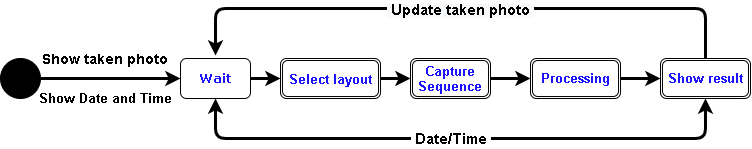

The diagram above was exported from draw.io. Its source (the exported page's mxGraphModel, read from the mxfile embedded in the PNG):
<mxGraphModel dx="716" dy="378" grid="1" gridSize="10" guides="1" tooltips="1" connect="1" arrows="1" fold="1" page="1" pageScale="1" pageWidth="827" pageHeight="1169" math="0" shadow="0">
  <root>
    <mxCell id="0" />
    <mxCell id="1" parent="0" />
    <mxCell id="G1sBOOMAPz2VSk4-gPkQ-1" value="" style="ellipse;whiteSpace=wrap;html=1;aspect=fixed;fillColor=#000000;" vertex="1" parent="1">
      <mxGeometry x="10" y="180" width="40" height="40" as="geometry" />
    </mxCell>
    <mxCell id="G1sBOOMAPz2VSk4-gPkQ-3" value="" style="endArrow=classic;html=1;strokeWidth=3;exitX=1;exitY=0.5;exitDx=0;exitDy=0;" edge="1" parent="1" source="G1sBOOMAPz2VSk4-gPkQ-1">
      <mxGeometry width="50" height="50" relative="1" as="geometry">
        <mxPoint x="90" y="200" as="sourcePoint" />
        <mxPoint x="190" y="200" as="targetPoint" />
      </mxGeometry>
    </mxCell>
    <mxCell id="G1sBOOMAPz2VSk4-gPkQ-4" style="edgeStyle=orthogonalEdgeStyle;rounded=0;orthogonalLoop=1;jettySize=auto;html=1;exitX=0.5;exitY=1;exitDx=0;exitDy=0;strokeWidth=3;" edge="1" parent="1" source="G1sBOOMAPz2VSk4-gPkQ-1" target="G1sBOOMAPz2VSk4-gPkQ-1">
      <mxGeometry relative="1" as="geometry" />
    </mxCell>
    <mxCell id="G1sBOOMAPz2VSk4-gPkQ-5" value="" style="rounded=1;whiteSpace=wrap;html=1;fillColor=#FFFFFF;" vertex="1" parent="1">
      <mxGeometry x="190" y="180" width="70" height="40" as="geometry" />
    </mxCell>
    <mxCell id="G1sBOOMAPz2VSk4-gPkQ-7" value="&lt;p&gt;&lt;b&gt;&lt;font style=&quot;font-size: 13px&quot; color=&quot;#1c14ff&quot; face=&quot;Verdana&quot;&gt;Wait&lt;/font&gt;&lt;/b&gt;&lt;/p&gt;" style="text;html=1;strokeColor=none;align=center;verticalAlign=middle;whiteSpace=wrap;rounded=0;strokeWidth=1;fillColor=#ffffff;" vertex="1" parent="1">
      <mxGeometry x="205" y="190" width="40" height="20" as="geometry" />
    </mxCell>
    <mxCell id="G1sBOOMAPz2VSk4-gPkQ-9" value="&lt;b&gt;&lt;font style=&quot;font-size: 13px&quot;&gt;Show Date and Time&lt;/font&gt;&lt;/b&gt;" style="text;html=1;strokeColor=none;fillColor=none;align=center;verticalAlign=middle;whiteSpace=wrap;rounded=0;" vertex="1" parent="1">
      <mxGeometry x="40" y="210" width="150" height="20" as="geometry" />
    </mxCell>
    <mxCell id="G1sBOOMAPz2VSk4-gPkQ-14" value="&lt;span style=&quot;font-size: 14px&quot;&gt;&lt;b&gt;Show taken photo&lt;/b&gt;&lt;/span&gt;" style="text;html=1;strokeColor=none;fillColor=none;align=center;verticalAlign=middle;whiteSpace=wrap;rounded=0;" vertex="1" parent="1">
      <mxGeometry x="40" y="170" width="150" height="20" as="geometry" />
    </mxCell>
    <mxCell id="G1sBOOMAPz2VSk4-gPkQ-16" value="" style="endArrow=classic;html=1;strokeWidth=3;exitX=1;exitY=0.5;exitDx=0;exitDy=0;" edge="1" parent="1" source="G1sBOOMAPz2VSk4-gPkQ-5">
      <mxGeometry width="50" height="50" relative="1" as="geometry">
        <mxPoint x="320" y="200" as="sourcePoint" />
        <mxPoint x="290" y="200" as="targetPoint" />
      </mxGeometry>
    </mxCell>
    <mxCell id="G1sBOOMAPz2VSk4-gPkQ-22" style="edgeStyle=orthogonalEdgeStyle;rounded=0;orthogonalLoop=1;jettySize=auto;html=1;strokeWidth=3;" edge="1" parent="1" source="G1sBOOMAPz2VSk4-gPkQ-17">
      <mxGeometry relative="1" as="geometry">
        <mxPoint x="420" y="200" as="targetPoint" />
      </mxGeometry>
    </mxCell>
    <mxCell id="G1sBOOMAPz2VSk4-gPkQ-17" value="&lt;font color=&quot;#1c14ff&quot; size=&quot;1&quot;&gt;&lt;b style=&quot;font-size: 13px&quot;&gt;Select layout&lt;/b&gt;&lt;/font&gt;" style="shape=ext;double=1;rounded=1;whiteSpace=wrap;html=1;" vertex="1" parent="1">
      <mxGeometry x="290" y="180" width="100" height="40" as="geometry" />
    </mxCell>
    <mxCell id="G1sBOOMAPz2VSk4-gPkQ-23" style="edgeStyle=orthogonalEdgeStyle;rounded=0;orthogonalLoop=1;jettySize=auto;html=1;strokeWidth=3;entryX=0;entryY=0.5;entryDx=0;entryDy=0;" edge="1" parent="1" source="G1sBOOMAPz2VSk4-gPkQ-19" target="G1sBOOMAPz2VSk4-gPkQ-24">
      <mxGeometry relative="1" as="geometry">
        <mxPoint x="530" y="200" as="targetPoint" />
      </mxGeometry>
    </mxCell>
    <mxCell id="G1sBOOMAPz2VSk4-gPkQ-19" value="&lt;b&gt;&lt;font style=&quot;font-size: 13px&quot; color=&quot;#1c14ff&quot;&gt;Capture Sequence&lt;/font&gt;&lt;/b&gt;" style="shape=ext;double=1;rounded=1;whiteSpace=wrap;html=1;" vertex="1" parent="1">
      <mxGeometry x="420" y="180" width="80" height="40" as="geometry" />
    </mxCell>
    <mxCell id="G1sBOOMAPz2VSk4-gPkQ-26" style="edgeStyle=orthogonalEdgeStyle;rounded=0;orthogonalLoop=1;jettySize=auto;html=1;strokeWidth=3;entryX=0;entryY=0.5;entryDx=0;entryDy=0;" edge="1" parent="1" source="G1sBOOMAPz2VSk4-gPkQ-24" target="G1sBOOMAPz2VSk4-gPkQ-27">
      <mxGeometry relative="1" as="geometry">
        <mxPoint x="660" y="200" as="targetPoint" />
      </mxGeometry>
    </mxCell>
    <mxCell id="G1sBOOMAPz2VSk4-gPkQ-24" value="&lt;b&gt;&lt;font style=&quot;font-size: 13px&quot; color=&quot;#1c14ff&quot;&gt;Processing&lt;/font&gt;&lt;/b&gt;" style="shape=ext;double=1;rounded=1;whiteSpace=wrap;html=1;strokeWidth=1;fillColor=#FFFFFF;" vertex="1" parent="1">
      <mxGeometry x="540" y="180" width="90" height="40" as="geometry" />
    </mxCell>
    <mxCell id="G1sBOOMAPz2VSk4-gPkQ-27" value="&lt;font style=&quot;font-size: 13px&quot; color=&quot;#1c14ff&quot;&gt;&lt;b&gt;Show result&lt;/b&gt;&lt;/font&gt;" style="shape=ext;double=1;rounded=1;whiteSpace=wrap;html=1;strokeWidth=1;fillColor=#FFFFFF;" vertex="1" parent="1">
      <mxGeometry x="670" y="180" width="90" height="40" as="geometry" />
    </mxCell>
    <mxCell id="G1sBOOMAPz2VSk4-gPkQ-29" value="" style="edgeStyle=segmentEdgeStyle;endArrow=classic;html=1;strokeWidth=3;exitX=0.5;exitY=0;exitDx=0;exitDy=0;" edge="1" parent="1" source="G1sBOOMAPz2VSk4-gPkQ-27">
      <mxGeometry width="50" height="50" relative="1" as="geometry">
        <mxPoint x="710" y="177" as="sourcePoint" />
        <mxPoint x="225" y="177" as="targetPoint" />
        <Array as="points">
          <mxPoint x="715" y="130" />
          <mxPoint x="225" y="130" />
        </Array>
      </mxGeometry>
    </mxCell>
    <mxCell id="G1sBOOMAPz2VSk4-gPkQ-37" value="&lt;b style=&quot;background-color: rgb(248 , 249 , 250)&quot;&gt;&lt;font style=&quot;font-size: 15px&quot;&gt;&amp;nbsp;Update taken photo&amp;nbsp;&lt;/font&gt;&lt;/b&gt;" style="edgeLabel;html=1;align=center;verticalAlign=middle;resizable=0;points=[];" vertex="1" connectable="0" parent="G1sBOOMAPz2VSk4-gPkQ-29">
      <mxGeometry x="0.3316" y="1" relative="1" as="geometry">
        <mxPoint x="96" as="offset" />
      </mxGeometry>
    </mxCell>
    <mxCell id="G1sBOOMAPz2VSk4-gPkQ-32" value="" style="endArrow=classic;startArrow=classic;html=1;strokeWidth=3;exitX=0.5;exitY=1;exitDx=0;exitDy=0;entryX=0.5;entryY=1;entryDx=0;entryDy=0;" edge="1" parent="1" source="G1sBOOMAPz2VSk4-gPkQ-5" target="G1sBOOMAPz2VSk4-gPkQ-27">
      <mxGeometry width="50" height="50" relative="1" as="geometry">
        <mxPoint x="200" y="310" as="sourcePoint" />
        <mxPoint x="710" y="300" as="targetPoint" />
        <Array as="points">
          <mxPoint x="225" y="260" />
          <mxPoint x="715" y="260" />
        </Array>
      </mxGeometry>
    </mxCell>
    <mxCell id="G1sBOOMAPz2VSk4-gPkQ-34" value="&lt;b&gt;&lt;font style=&quot;font-size: 15px&quot;&gt;&amp;nbsp;Date/Time&amp;nbsp;&lt;/font&gt;&lt;/b&gt;" style="edgeLabel;html=1;align=center;verticalAlign=middle;resizable=0;points=[];" vertex="1" connectable="0" parent="G1sBOOMAPz2VSk4-gPkQ-32">
      <mxGeometry x="0.803" y="1" relative="1" as="geometry">
        <mxPoint x="-238.79" y="1" as="offset" />
      </mxGeometry>
    </mxCell>
  </root>
</mxGraphModel>